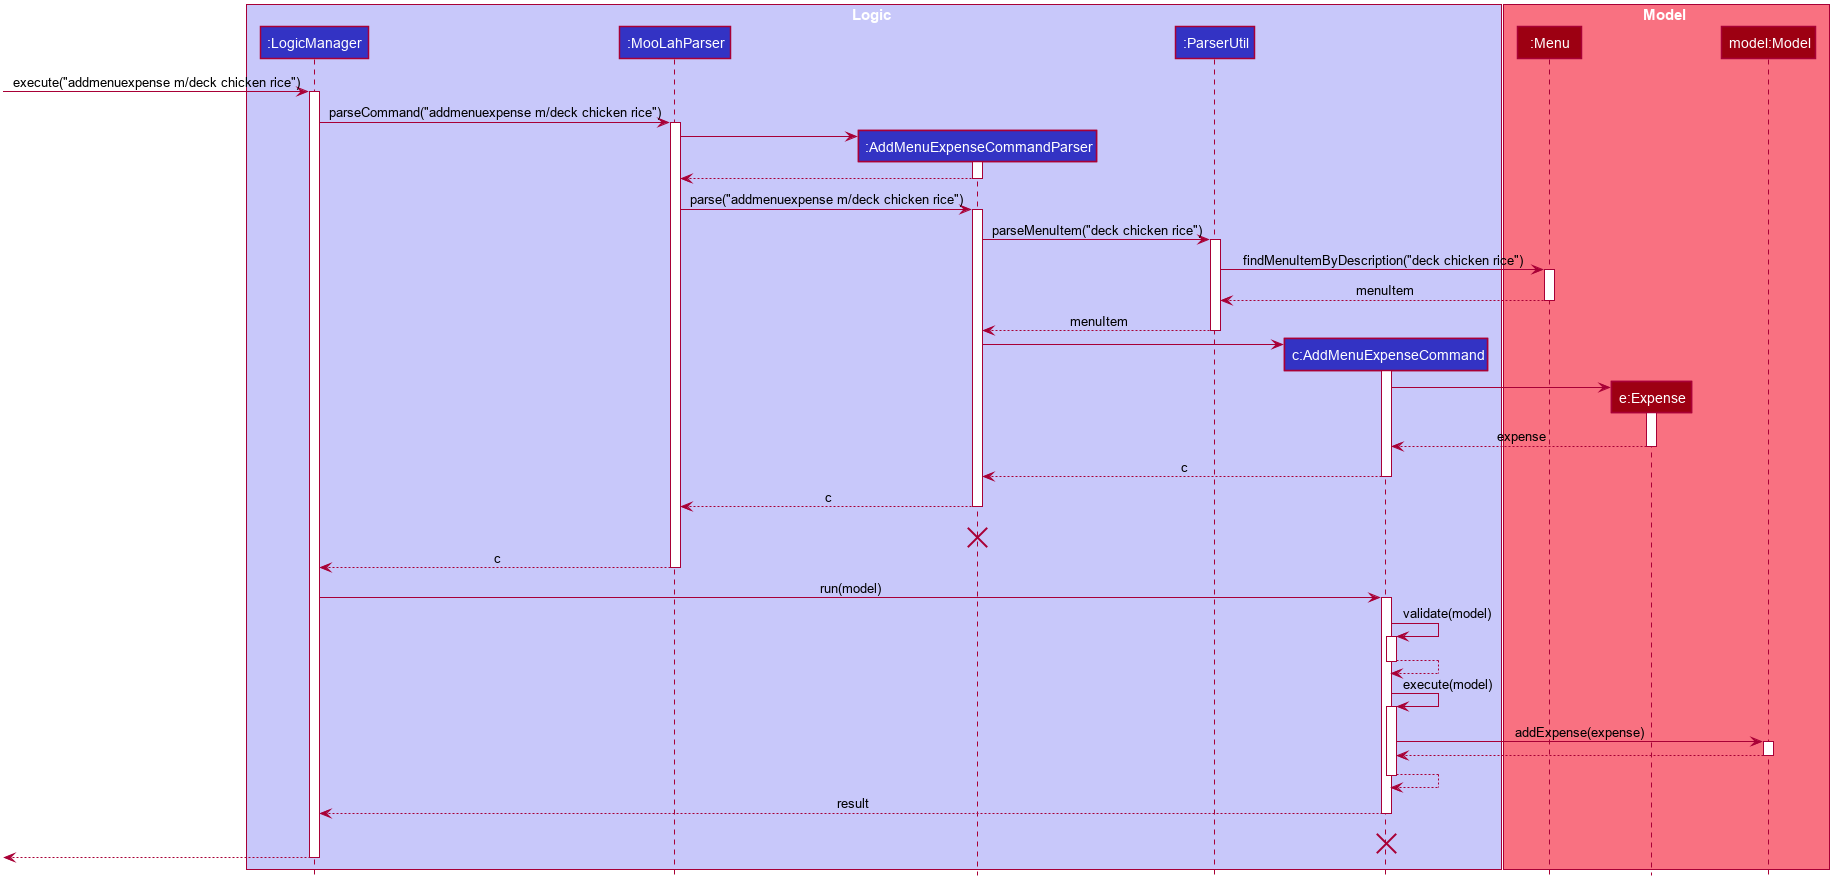

The diagram above was rendered by PlantUML. Its source (embedded in the PNG):
@startuml








skinparam BackgroundColor #FFFFFFF

skinparam Shadowing false

skinparam Class {
    FontColor #FFFFFF
    BorderThickness 1
    BorderColor #FFFFFF
    StereotypeFontColor #FFFFFF
    FontName Arial
}

skinparam Actor {
    BorderColor #000000
    Color #000000
    FontName Arial
}

skinparam Sequence {
    MessageAlign center
    BoxFontSize 15
    BoxPadding 0
    BoxFontColor #FFFFFF
    FontName Arial
}

skinparam Participant {
    FontColor #FFFFFFF
    Padding 20
}

skinparam MinClassWidth 50
skinparam ParticipantPadding 10
skinparam Shadowing false
skinparam DefaultTextAlignment center
skinparam packageStyle Rectangle

hide footbox
hide members
hide circle

box Logic #C8C8FA
participant ":LogicManager" as LogicManager #3333C4
participant ":MooLahParser" as MooLahParser #3333C4
participant ":AddMenuExpenseCommandParser" as AddMenuExpenseCommandParser #3333C4
participant ":ParserUtil" as ParserUtil #3333C4
participant "c:AddMenuExpenseCommand" as AddMenuExpenseCommand #3333C4
end box

box Model #F97181
participant ":Menu" as Menu #9D0012
participant "e:Expense" as Expense #9D0012
participant "model:Model" as Model #9D0012
end box

[-> LogicManager : execute("addmenuexpense m/deck chicken rice")
activate LogicManager

LogicManager -> MooLahParser : parseCommand("addmenuexpense m/deck chicken rice")
activate MooLahParser

create AddMenuExpenseCommandParser
MooLahParser -> AddMenuExpenseCommandParser
activate AddMenuExpenseCommandParser

AddMenuExpenseCommandParser --> MooLahParser
deactivate AddMenuExpenseCommandParser

MooLahParser -> AddMenuExpenseCommandParser : parse("addmenuexpense m/deck chicken rice")
activate AddMenuExpenseCommandParser

AddMenuExpenseCommandParser -> ParserUtil : parseMenuItem("deck chicken rice")
activate ParserUtil

ParserUtil -> Menu : findMenuItemByDescription("deck chicken rice")
activate Menu

Menu --> ParserUtil : menuItem
deactivate Menu

ParserUtil --> AddMenuExpenseCommandParser : menuItem
deactivate ParserUtil

create AddMenuExpenseCommand
AddMenuExpenseCommandParser -> AddMenuExpenseCommand
activate AddMenuExpenseCommand

create Expense
AddMenuExpenseCommand -> Expense
activate Expense

Expense --> AddMenuExpenseCommand : expense
deactivate Expense

AddMenuExpenseCommand --> AddMenuExpenseCommandParser : c
deactivate AddMenuExpenseCommand

AddMenuExpenseCommandParser --> MooLahParser : c
deactivate AddMenuExpenseCommandParser
AddMenuExpenseCommandParser -[hidden]-> MooLahParser : c
destroy AddMenuExpenseCommandParser

MooLahParser --> LogicManager : c
deactivate MooLahParser

LogicManager -> AddMenuExpenseCommand : run(model)
activate AddMenuExpenseCommand

AddMenuExpenseCommand -> AddMenuExpenseCommand : validate(model)
activate AddMenuExpenseCommand

AddMenuExpenseCommand --> AddMenuExpenseCommand
deactivate AddMenuExpenseCommand

AddMenuExpenseCommand -> AddMenuExpenseCommand : execute(model)
activate AddMenuExpenseCommand

AddMenuExpenseCommand -> Model : addExpense(expense)
activate Model

Model --> AddMenuExpenseCommand
deactivate Model

AddMenuExpenseCommand --> AddMenuExpenseCommand
deactivate AddMenuExpenseCommand

AddMenuExpenseCommand --> LogicManager : result
deactivate AddMenuExpenseCommand
AddMenuExpenseCommand -[hidden]-> LogicManager : result
destroy AddMenuExpenseCommand

[<--LogicManager
deactivate LogicManager
@enduml